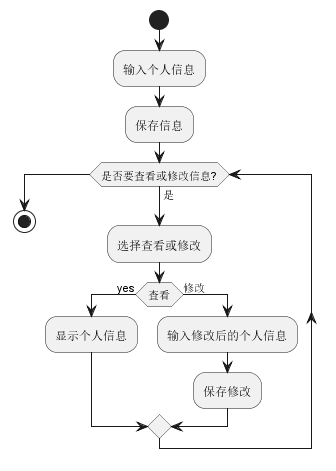

The diagram above was rendered by PlantUML. Its source (embedded in the PNG):
@startuml
|开始|
start
:输入个人信息;
:保存信息;
while (是否要查看或修改信息?) is (是)
    :选择查看或修改;
    if (查看) then (yes)
        :显示个人信息;
    else (修改)
        :输入修改后的个人信息;
        :保存修改;
    endif
endwhile 
stop
@enduml